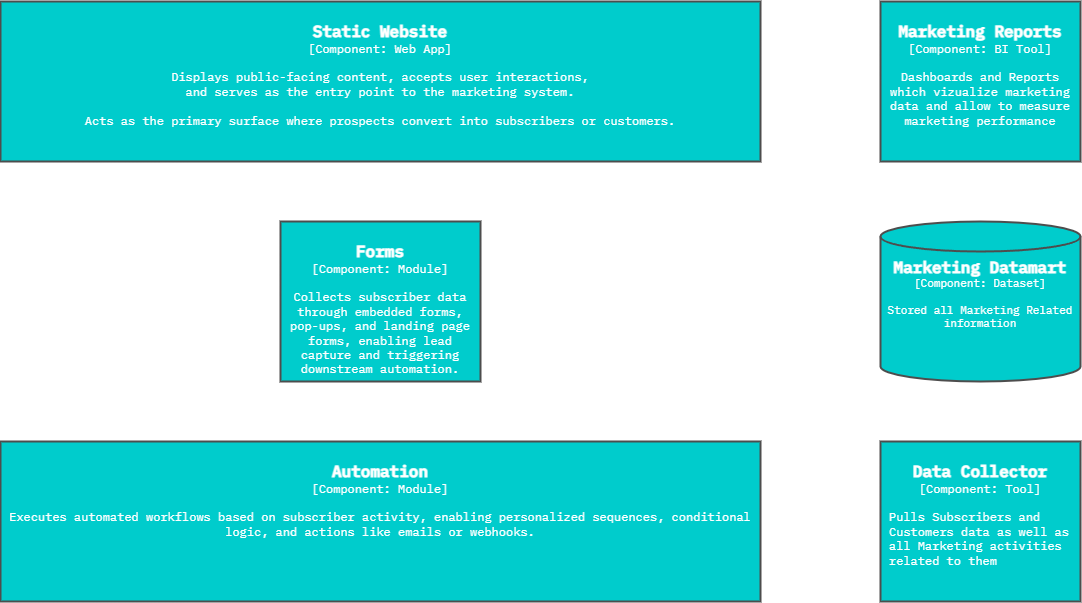

The diagram above was exported from draw.io. Its source (the exported page's mxGraphModel, read from the mxfile embedded in the PNG):
<mxGraphModel dx="2377" dy="1238" grid="1" gridSize="10" guides="1" tooltips="1" connect="1" arrows="1" fold="1" page="1" pageScale="1" pageWidth="1040" pageHeight="720" math="0" shadow="0">
  <root>
    <mxCell id="0" />
    <mxCell id="1" parent="0" />
    <mxCell id="i4Xq7dutdITvg4uqUrg7-1" value="&lt;font face=&quot;IBM Plex Mono&quot;&gt;&lt;b&gt;&lt;font style=&quot;&quot;&gt;&lt;br&gt;&lt;/font&gt;&lt;font style=&quot;font-size: 16px;&quot;&gt;Static Website&lt;/font&gt;&lt;/b&gt;&lt;br&gt;&lt;font&gt;[&lt;/font&gt;&lt;/font&gt;&lt;span style=&quot;font-family: &amp;quot;IBM Plex Mono&amp;quot;;&quot;&gt;Component&lt;/span&gt;&lt;font face=&quot;IBM Plex Mono&quot;&gt;&lt;font&gt;: Web App]&lt;/font&gt;&lt;/font&gt;&lt;div&gt;&lt;font face=&quot;IBM Plex Mono&quot;&gt;&lt;font&gt;&lt;br&gt;&lt;/font&gt;&lt;/font&gt;&lt;/div&gt;&lt;div&gt;&lt;font data-font-src=&quot;https://fonts.googleapis.com/css?family=IBM+Plex+Mono&quot; face=&quot;IBM Plex Mono&quot;&gt;Displays public-facing content, accepts user interactions, &lt;br&gt;and serves as the entry point to the marketing system.&lt;br&gt;&lt;br&gt;Acts as the primary surface where prospects convert into subscribers or customers.&lt;/font&gt;&lt;/div&gt;" style="rounded=0;whiteSpace=wrap;html=1;strokeWidth=2;fillColor=#00CCCC;strokeColor=#4D4D4D;verticalAlign=top;fontColor=#FFFFFF;" parent="1" vertex="1">
      <mxGeometry x="80" y="40" width="760" height="160" as="geometry" />
    </mxCell>
    <mxCell id="i4Xq7dutdITvg4uqUrg7-6" value="&lt;font face=&quot;IBM Plex Mono&quot;&gt;&lt;b&gt;&lt;font style=&quot;&quot;&gt;&lt;br&gt;&lt;/font&gt;&lt;font style=&quot;font-size: 16px;&quot;&gt;Forms&lt;/font&gt;&lt;/b&gt;&lt;br&gt;&lt;font&gt;[&lt;/font&gt;&lt;/font&gt;&lt;span style=&quot;font-family: &amp;quot;IBM Plex Mono&amp;quot;;&quot;&gt;Component&lt;/span&gt;&lt;font face=&quot;IBM Plex Mono&quot;&gt;&lt;font&gt;: Module]&lt;br&gt;&lt;br&gt;&lt;span style=&quot;font-size: 12px;&quot;&gt;Collects subscriber data through embedded forms, pop-ups, and landing page forms, enabling lead capture and triggering downstream automation.&lt;/span&gt;&lt;/font&gt;&lt;/font&gt;" style="rounded=0;whiteSpace=wrap;html=1;strokeWidth=2;fillColor=#00CCCC;strokeColor=#4D4D4D;verticalAlign=top;fontColor=#FFFFFF;" parent="1" vertex="1">
      <mxGeometry x="360" y="260" width="200" height="160" as="geometry" />
    </mxCell>
    <mxCell id="i4Xq7dutdITvg4uqUrg7-8" value="&lt;font face=&quot;IBM Plex Mono&quot;&gt;&lt;b&gt;&lt;font style=&quot;&quot;&gt;&lt;br&gt;&lt;/font&gt;&lt;font style=&quot;font-size: 16px;&quot;&gt;Automation&lt;/font&gt;&lt;/b&gt;&lt;br&gt;&lt;font&gt;[&lt;/font&gt;&lt;/font&gt;&lt;span style=&quot;font-family: &amp;quot;IBM Plex Mono&amp;quot;;&quot;&gt;Component&lt;/span&gt;&lt;font face=&quot;IBM Plex Mono&quot;&gt;&lt;font&gt;: Module]&lt;br&gt;&lt;br&gt;&lt;span style=&quot;font-size: 12px;&quot;&gt;Executes automated workflows based on subscriber activity, enabling personalized sequences, conditional logic, and actions like emails or webhooks.&lt;/span&gt;&lt;/font&gt;&lt;/font&gt;" style="rounded=0;whiteSpace=wrap;html=1;strokeWidth=2;fillColor=#00CCCC;strokeColor=#4D4D4D;verticalAlign=top;fontColor=#FFFFFF;" parent="1" vertex="1">
      <mxGeometry x="80" y="480" width="760" height="160" as="geometry" />
    </mxCell>
    <mxCell id="i4Xq7dutdITvg4uqUrg7-11" value="&lt;font style=&quot;&quot; face=&quot;IBM Plex Mono&quot;&gt;&lt;b style=&quot;font-size: 12px;&quot;&gt;&lt;br&gt;&lt;/b&gt;&lt;span style=&quot;font-size: 16px;&quot;&gt;&lt;b&gt;Data Collector&lt;br&gt;&lt;/b&gt;&lt;/span&gt;&lt;/font&gt;&lt;font style=&quot;font-size: 12px;&quot; face=&quot;IBM Plex Mono&quot;&gt;[&lt;/font&gt;&lt;span style=&quot;font-size: 12px;&quot;&gt;Component&lt;/span&gt;&lt;font style=&quot;font-size: 12px;&quot; face=&quot;IBM Plex Mono&quot;&gt;: Tool]&lt;br&gt;&lt;br&gt;&lt;div style=&quot;text-align: left; padding-bottom: 0px; padding-left: 8px;&quot;&gt;&lt;span style=&quot;background-color: transparent; color: light-dark(rgb(255, 255, 255), rgb(18, 18, 18));&quot;&gt;Pulls Subscribers and Customers data as well as all Marketing activities related to them&lt;/span&gt;&lt;/div&gt;&lt;/font&gt;" style="rounded=0;whiteSpace=wrap;html=1;strokeWidth=2;fillColor=#00CCCC;strokeColor=#4D4D4D;verticalAlign=top;fontColor=#FFFFFF;align=center;fontFamily=IBM Plex Mono;fontSource=https%3A%2F%2Ffonts.googleapis.com%2Fcss%3Ffamily%3DIBM%2BPlex%2BMono;fontSize=11;labelBackgroundColor=none;resizable=0;" parent="1" vertex="1">
      <mxGeometry x="960" y="480" width="200" height="160" as="geometry" />
    </mxCell>
    <mxCell id="i4Xq7dutdITvg4uqUrg7-12" value="&lt;font face=&quot;IBM Plex Mono&quot; style=&quot;font-size: 16px;&quot;&gt;&lt;b&gt;Marketing Datamart&lt;/b&gt;&lt;/font&gt;&lt;div&gt;&lt;font face=&quot;IBM Plex Mono&quot;&gt;[Component: Dataset]&lt;/font&gt;&lt;/div&gt;&lt;div&gt;&lt;font face=&quot;IBM Plex Mono&quot;&gt;&lt;br&gt;&lt;/font&gt;&lt;/div&gt;&lt;div&gt;&lt;font face=&quot;IBM Plex Mono&quot;&gt;Stored all Marketing Related information&lt;/font&gt;&lt;/div&gt;" style="shape=cylinder3;whiteSpace=wrap;html=1;boundedLbl=1;backgroundOutline=1;size=15;strokeWidth=2;strokeColor=#4D4D4D;fillColor=#00CCCC;fontColor=#FFFFFF;verticalAlign=top;align=center;fontFamily=IBM Plex Mono;fontSource=https%3A%2F%2Ffonts.googleapis.com%2Fcss%3Ffamily%3DIBM%2BPlex%2BMono;fontSize=11;labelBackgroundColor=none;resizable=0;" parent="1" vertex="1">
      <mxGeometry x="960" y="260" width="200" height="160" as="geometry" />
    </mxCell>
    <mxCell id="i4Xq7dutdITvg4uqUrg7-13" value="&lt;font face=&quot;IBM Plex Mono&quot;&gt;&lt;b&gt;&lt;font style=&quot;&quot;&gt;&lt;br&gt;&lt;span style=&quot;font-size: 16px;&quot;&gt;Marketing Reports&lt;/span&gt;&lt;/font&gt;&lt;/b&gt;&lt;br&gt;&lt;font&gt;[&lt;/font&gt;&lt;/font&gt;&lt;span style=&quot;font-family: &amp;quot;IBM Plex Mono&amp;quot;;&quot;&gt;Component&lt;/span&gt;&lt;font face=&quot;IBM Plex Mono&quot;&gt;&lt;font&gt;: BI Tool]&lt;/font&gt;&lt;/font&gt;&lt;div&gt;&lt;font face=&quot;IBM Plex Mono&quot;&gt;&lt;font&gt;&lt;br&gt;&lt;/font&gt;&lt;/font&gt;&lt;/div&gt;&lt;div&gt;&lt;font face=&quot;IBM Plex Mono&quot;&gt;Dashboards and Reports which vizualize marketing data and allow to measure marketing performance&lt;/font&gt;&lt;/div&gt;" style="rounded=0;whiteSpace=wrap;html=1;strokeWidth=2;fillColor=#00CCCC;strokeColor=#4D4D4D;verticalAlign=top;fontColor=#FFFFFF;" parent="1" vertex="1">
      <mxGeometry x="960" y="40" width="200" height="160" as="geometry" />
    </mxCell>
  </root>
</mxGraphModel>